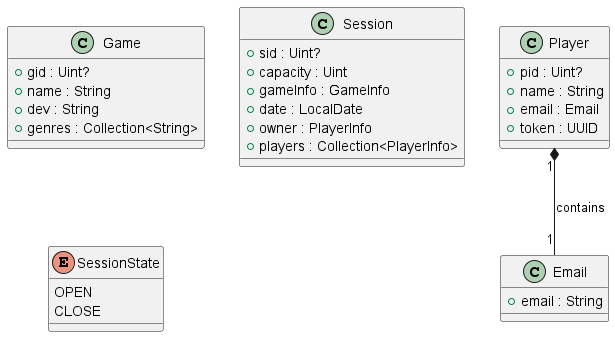

The diagram above was rendered by PlantUML. Its source (embedded in the PNG):
@startuml
'https://plantuml.com/sequence-diagram
class Player {
    +pid : Uint?
    +name : String
    +email : Email
    +token : UUID
}
class Game {
    +gid : Uint?
    +name : String
    +dev : String
    +genres : Collection<String>
}
class Session {
    +sid : Uint?
    +capacity : Uint
    +gameInfo : GameInfo
    +date : LocalDate
    +owner : PlayerInfo
    +players : Collection<PlayerInfo>
}
enum SessionState {
    OPEN
    CLOSE
}
class Email {
    +email : String
}
Player "1" *-- "1" Email : contains
@enduml